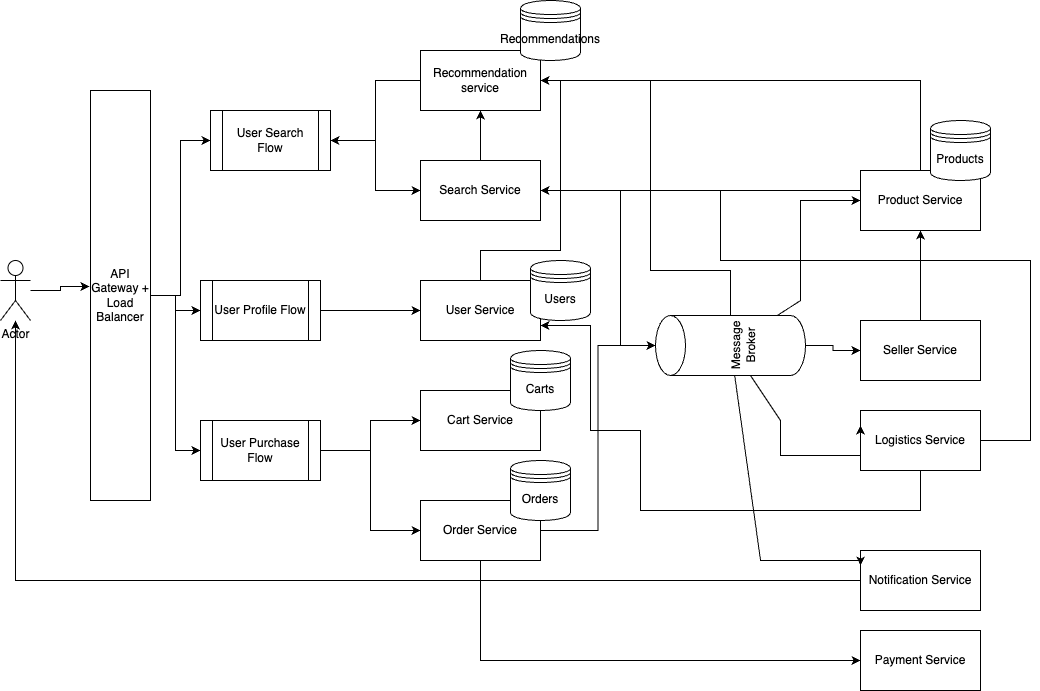

The diagram above was exported from draw.io. Its source (the exported page's mxGraphModel, read from the mxfile embedded in the PNG):
<mxGraphModel dx="2057" dy="765" grid="1" gridSize="10" guides="1" tooltips="1" connect="1" arrows="1" fold="1" page="1" pageScale="1" pageWidth="850" pageHeight="1100" math="0" shadow="0">
  <root>
    <mxCell id="0" />
    <mxCell id="1" parent="0" />
    <mxCell id="3Gt3xNcv31haKzNgGR7U-12" style="edgeStyle=orthogonalEdgeStyle;rounded=0;orthogonalLoop=1;jettySize=auto;html=1;entryX=1;entryY=0.5;entryDx=0;entryDy=0;" edge="1" parent="1" source="3Gt3xNcv31haKzNgGR7U-1" target="3Gt3xNcv31haKzNgGR7U-10">
      <mxGeometry relative="1" as="geometry" />
    </mxCell>
    <mxCell id="3Gt3xNcv31haKzNgGR7U-1" value="Recommendation service" style="rounded=0;whiteSpace=wrap;html=1;" vertex="1" parent="1">
      <mxGeometry x="200" y="100" width="120" height="60" as="geometry" />
    </mxCell>
    <mxCell id="3Gt3xNcv31haKzNgGR7U-52" style="edgeStyle=orthogonalEdgeStyle;rounded=0;orthogonalLoop=1;jettySize=auto;html=1;entryX=0.5;entryY=1;entryDx=0;entryDy=0;" edge="1" parent="1" source="3Gt3xNcv31haKzNgGR7U-2" target="3Gt3xNcv31haKzNgGR7U-1">
      <mxGeometry relative="1" as="geometry" />
    </mxCell>
    <mxCell id="3Gt3xNcv31haKzNgGR7U-2" value="Search Service" style="rounded=0;whiteSpace=wrap;html=1;" vertex="1" parent="1">
      <mxGeometry x="200" y="210" width="120" height="60" as="geometry" />
    </mxCell>
    <mxCell id="3Gt3xNcv31haKzNgGR7U-28" style="edgeStyle=orthogonalEdgeStyle;rounded=0;orthogonalLoop=1;jettySize=auto;html=1;entryX=1;entryY=0.5;entryDx=0;entryDy=0;" edge="1" parent="1" source="3Gt3xNcv31haKzNgGR7U-3" target="3Gt3xNcv31haKzNgGR7U-1">
      <mxGeometry relative="1" as="geometry">
        <Array as="points">
          <mxPoint x="260" y="300" />
          <mxPoint x="340" y="300" />
          <mxPoint x="340" y="130" />
        </Array>
      </mxGeometry>
    </mxCell>
    <mxCell id="3Gt3xNcv31haKzNgGR7U-3" value="User Service" style="rounded=0;whiteSpace=wrap;html=1;" vertex="1" parent="1">
      <mxGeometry x="200" y="330" width="120" height="60" as="geometry" />
    </mxCell>
    <mxCell id="3Gt3xNcv31haKzNgGR7U-4" value="Cart Service" style="rounded=0;whiteSpace=wrap;html=1;" vertex="1" parent="1">
      <mxGeometry x="200" y="440" width="120" height="60" as="geometry" />
    </mxCell>
    <mxCell id="3Gt3xNcv31haKzNgGR7U-44" style="edgeStyle=orthogonalEdgeStyle;rounded=0;orthogonalLoop=1;jettySize=auto;html=1;entryX=0;entryY=0.5;entryDx=0;entryDy=0;exitX=0.5;exitY=1;exitDx=0;exitDy=0;" edge="1" parent="1" source="3Gt3xNcv31haKzNgGR7U-5" target="3Gt3xNcv31haKzNgGR7U-43">
      <mxGeometry relative="1" as="geometry" />
    </mxCell>
    <mxCell id="3Gt3xNcv31haKzNgGR7U-5" value="Order Service" style="rounded=0;whiteSpace=wrap;html=1;" vertex="1" parent="1">
      <mxGeometry x="200" y="550" width="120" height="60" as="geometry" />
    </mxCell>
    <mxCell id="3Gt3xNcv31haKzNgGR7U-55" style="edgeStyle=orthogonalEdgeStyle;rounded=0;orthogonalLoop=1;jettySize=auto;html=1;exitX=0.75;exitY=0;exitDx=0;exitDy=0;entryX=1;entryY=0.5;entryDx=0;entryDy=0;" edge="1" parent="1" source="3Gt3xNcv31haKzNgGR7U-6" target="3Gt3xNcv31haKzNgGR7U-2">
      <mxGeometry relative="1" as="geometry">
        <Array as="points">
          <mxPoint x="810" y="490" />
          <mxPoint x="810" y="310" />
          <mxPoint x="500" y="310" />
          <mxPoint x="500" y="240" />
        </Array>
      </mxGeometry>
    </mxCell>
    <mxCell id="3Gt3xNcv31haKzNgGR7U-56" style="edgeStyle=orthogonalEdgeStyle;rounded=0;orthogonalLoop=1;jettySize=auto;html=1;entryX=1;entryY=0.75;entryDx=0;entryDy=0;" edge="1" parent="1" source="3Gt3xNcv31haKzNgGR7U-6" target="3Gt3xNcv31haKzNgGR7U-3">
      <mxGeometry relative="1" as="geometry">
        <Array as="points">
          <mxPoint x="700" y="560" />
          <mxPoint x="420" y="560" />
          <mxPoint x="420" y="480" />
          <mxPoint x="370" y="480" />
          <mxPoint x="370" y="375" />
        </Array>
      </mxGeometry>
    </mxCell>
    <mxCell id="3Gt3xNcv31haKzNgGR7U-6" value="Logistics Service" style="rounded=0;whiteSpace=wrap;html=1;" vertex="1" parent="1">
      <mxGeometry x="640" y="460" width="120" height="60" as="geometry" />
    </mxCell>
    <mxCell id="3Gt3xNcv31haKzNgGR7U-23" style="edgeStyle=orthogonalEdgeStyle;rounded=0;orthogonalLoop=1;jettySize=auto;html=1;" edge="1" parent="1" source="3Gt3xNcv31haKzNgGR7U-7" target="3Gt3xNcv31haKzNgGR7U-18">
      <mxGeometry relative="1" as="geometry" />
    </mxCell>
    <mxCell id="3Gt3xNcv31haKzNgGR7U-7" value="Notification Service" style="rounded=0;whiteSpace=wrap;html=1;" vertex="1" parent="1">
      <mxGeometry x="640" y="600" width="120" height="60" as="geometry" />
    </mxCell>
    <mxCell id="3Gt3xNcv31haKzNgGR7U-26" style="edgeStyle=orthogonalEdgeStyle;rounded=0;orthogonalLoop=1;jettySize=auto;html=1;entryX=1;entryY=0.5;entryDx=0;entryDy=0;" edge="1" parent="1" source="3Gt3xNcv31haKzNgGR7U-8" target="3Gt3xNcv31haKzNgGR7U-1">
      <mxGeometry relative="1" as="geometry">
        <Array as="points">
          <mxPoint x="700" y="130" />
        </Array>
      </mxGeometry>
    </mxCell>
    <mxCell id="3Gt3xNcv31haKzNgGR7U-53" style="edgeStyle=orthogonalEdgeStyle;rounded=0;orthogonalLoop=1;jettySize=auto;html=1;entryX=1;entryY=0.5;entryDx=0;entryDy=0;" edge="1" parent="1" source="3Gt3xNcv31haKzNgGR7U-8" target="3Gt3xNcv31haKzNgGR7U-2">
      <mxGeometry relative="1" as="geometry">
        <Array as="points">
          <mxPoint x="570" y="240" />
          <mxPoint x="570" y="240" />
        </Array>
      </mxGeometry>
    </mxCell>
    <mxCell id="3Gt3xNcv31haKzNgGR7U-8" value="Product Service" style="rounded=0;whiteSpace=wrap;html=1;" vertex="1" parent="1">
      <mxGeometry x="640" y="220" width="120" height="60" as="geometry" />
    </mxCell>
    <mxCell id="3Gt3xNcv31haKzNgGR7U-25" style="edgeStyle=orthogonalEdgeStyle;rounded=0;orthogonalLoop=1;jettySize=auto;html=1;entryX=0.5;entryY=1;entryDx=0;entryDy=0;" edge="1" parent="1" source="3Gt3xNcv31haKzNgGR7U-9" target="3Gt3xNcv31haKzNgGR7U-8">
      <mxGeometry relative="1" as="geometry" />
    </mxCell>
    <mxCell id="3Gt3xNcv31haKzNgGR7U-9" value="Seller Service" style="rounded=0;whiteSpace=wrap;html=1;" vertex="1" parent="1">
      <mxGeometry x="640" y="370" width="120" height="60" as="geometry" />
    </mxCell>
    <mxCell id="3Gt3xNcv31haKzNgGR7U-13" style="edgeStyle=orthogonalEdgeStyle;rounded=0;orthogonalLoop=1;jettySize=auto;html=1;entryX=0;entryY=0.5;entryDx=0;entryDy=0;" edge="1" parent="1" source="3Gt3xNcv31haKzNgGR7U-10" target="3Gt3xNcv31haKzNgGR7U-2">
      <mxGeometry relative="1" as="geometry" />
    </mxCell>
    <mxCell id="3Gt3xNcv31haKzNgGR7U-10" value="User Search Flow" style="shape=process;whiteSpace=wrap;html=1;backgroundOutline=1;" vertex="1" parent="1">
      <mxGeometry x="-10" y="160" width="120" height="60" as="geometry" />
    </mxCell>
    <mxCell id="3Gt3xNcv31haKzNgGR7U-16" style="edgeStyle=orthogonalEdgeStyle;rounded=0;orthogonalLoop=1;jettySize=auto;html=1;entryX=0;entryY=0.5;entryDx=0;entryDy=0;" edge="1" parent="1" source="3Gt3xNcv31haKzNgGR7U-11" target="3Gt3xNcv31haKzNgGR7U-4">
      <mxGeometry relative="1" as="geometry" />
    </mxCell>
    <mxCell id="3Gt3xNcv31haKzNgGR7U-17" style="edgeStyle=orthogonalEdgeStyle;rounded=0;orthogonalLoop=1;jettySize=auto;html=1;entryX=0;entryY=0.5;entryDx=0;entryDy=0;" edge="1" parent="1" source="3Gt3xNcv31haKzNgGR7U-11" target="3Gt3xNcv31haKzNgGR7U-5">
      <mxGeometry relative="1" as="geometry" />
    </mxCell>
    <mxCell id="3Gt3xNcv31haKzNgGR7U-11" value="User Purchase Flow" style="shape=process;whiteSpace=wrap;html=1;backgroundOutline=1;" vertex="1" parent="1">
      <mxGeometry x="-20" y="470" width="120" height="60" as="geometry" />
    </mxCell>
    <mxCell id="3Gt3xNcv31haKzNgGR7U-15" style="edgeStyle=orthogonalEdgeStyle;rounded=0;orthogonalLoop=1;jettySize=auto;html=1;entryX=0;entryY=0.5;entryDx=0;entryDy=0;" edge="1" parent="1" source="3Gt3xNcv31haKzNgGR7U-14" target="3Gt3xNcv31haKzNgGR7U-3">
      <mxGeometry relative="1" as="geometry" />
    </mxCell>
    <mxCell id="3Gt3xNcv31haKzNgGR7U-14" value="User Profile Flow" style="shape=process;whiteSpace=wrap;html=1;backgroundOutline=1;" vertex="1" parent="1">
      <mxGeometry x="-20" y="330" width="120" height="60" as="geometry" />
    </mxCell>
    <mxCell id="3Gt3xNcv31haKzNgGR7U-18" value="Actor" style="shape=umlActor;verticalLabelPosition=bottom;verticalAlign=top;html=1;outlineConnect=0;" vertex="1" parent="1">
      <mxGeometry x="-220" y="310" width="30" height="60" as="geometry" />
    </mxCell>
    <mxCell id="3Gt3xNcv31haKzNgGR7U-31" style="edgeStyle=orthogonalEdgeStyle;rounded=0;orthogonalLoop=1;jettySize=auto;html=1;entryX=1;entryY=0.5;entryDx=0;entryDy=0;exitX=1;exitY=0.5;exitDx=0;exitDy=0;exitPerimeter=0;" edge="1" parent="1" source="3Gt3xNcv31haKzNgGR7U-29" target="3Gt3xNcv31haKzNgGR7U-1">
      <mxGeometry relative="1" as="geometry">
        <Array as="points">
          <mxPoint x="510" y="320" />
          <mxPoint x="430" y="320" />
          <mxPoint x="430" y="130" />
        </Array>
      </mxGeometry>
    </mxCell>
    <mxCell id="3Gt3xNcv31haKzNgGR7U-34" style="edgeStyle=orthogonalEdgeStyle;rounded=0;orthogonalLoop=1;jettySize=auto;html=1;entryX=0;entryY=0.25;entryDx=0;entryDy=0;" edge="1" parent="1" source="3Gt3xNcv31haKzNgGR7U-29" target="3Gt3xNcv31haKzNgGR7U-6">
      <mxGeometry relative="1" as="geometry">
        <Array as="points">
          <mxPoint x="560" y="470" />
          <mxPoint x="560" y="505" />
        </Array>
      </mxGeometry>
    </mxCell>
    <mxCell id="3Gt3xNcv31haKzNgGR7U-35" style="edgeStyle=orthogonalEdgeStyle;rounded=0;orthogonalLoop=1;jettySize=auto;html=1;entryX=0;entryY=0.25;entryDx=0;entryDy=0;" edge="1" parent="1" source="3Gt3xNcv31haKzNgGR7U-29" target="3Gt3xNcv31haKzNgGR7U-7">
      <mxGeometry relative="1" as="geometry">
        <Array as="points">
          <mxPoint x="540" y="610" />
          <mxPoint x="640" y="610" />
        </Array>
      </mxGeometry>
    </mxCell>
    <mxCell id="3Gt3xNcv31haKzNgGR7U-54" style="edgeStyle=orthogonalEdgeStyle;rounded=0;orthogonalLoop=1;jettySize=auto;html=1;entryX=1;entryY=0.5;entryDx=0;entryDy=0;" edge="1" parent="1" source="3Gt3xNcv31haKzNgGR7U-29" target="3Gt3xNcv31haKzNgGR7U-2">
      <mxGeometry relative="1" as="geometry">
        <Array as="points">
          <mxPoint x="400" y="395" />
          <mxPoint x="400" y="240" />
        </Array>
      </mxGeometry>
    </mxCell>
    <mxCell id="3Gt3xNcv31haKzNgGR7U-57" style="edgeStyle=orthogonalEdgeStyle;rounded=0;orthogonalLoop=1;jettySize=auto;html=1;entryX=0;entryY=0.5;entryDx=0;entryDy=0;" edge="1" parent="1" source="3Gt3xNcv31haKzNgGR7U-29" target="3Gt3xNcv31haKzNgGR7U-8">
      <mxGeometry relative="1" as="geometry">
        <Array as="points">
          <mxPoint x="580" y="350" />
          <mxPoint x="580" y="250" />
        </Array>
      </mxGeometry>
    </mxCell>
    <mxCell id="3Gt3xNcv31haKzNgGR7U-60" style="edgeStyle=orthogonalEdgeStyle;rounded=0;orthogonalLoop=1;jettySize=auto;html=1;entryX=0;entryY=0.5;entryDx=0;entryDy=0;" edge="1" parent="1" source="3Gt3xNcv31haKzNgGR7U-29" target="3Gt3xNcv31haKzNgGR7U-9">
      <mxGeometry relative="1" as="geometry" />
    </mxCell>
    <mxCell id="3Gt3xNcv31haKzNgGR7U-29" value="Message Broker" style="shape=cylinder3;whiteSpace=wrap;html=1;boundedLbl=1;backgroundOutline=1;size=15;rotation=-90;" vertex="1" parent="1">
      <mxGeometry x="480" y="320" width="60" height="150" as="geometry" />
    </mxCell>
    <mxCell id="3Gt3xNcv31haKzNgGR7U-30" style="edgeStyle=orthogonalEdgeStyle;rounded=0;orthogonalLoop=1;jettySize=auto;html=1;entryX=0.5;entryY=0;entryDx=0;entryDy=0;entryPerimeter=0;" edge="1" parent="1" source="3Gt3xNcv31haKzNgGR7U-5" target="3Gt3xNcv31haKzNgGR7U-29">
      <mxGeometry relative="1" as="geometry" />
    </mxCell>
    <mxCell id="3Gt3xNcv31haKzNgGR7U-36" value="Products" style="shape=datastore;whiteSpace=wrap;html=1;" vertex="1" parent="1">
      <mxGeometry x="710" y="170" width="60" height="60" as="geometry" />
    </mxCell>
    <mxCell id="3Gt3xNcv31haKzNgGR7U-40" value="Carts" style="shape=datastore;whiteSpace=wrap;html=1;" vertex="1" parent="1">
      <mxGeometry x="290" y="400" width="60" height="60" as="geometry" />
    </mxCell>
    <mxCell id="3Gt3xNcv31haKzNgGR7U-41" value="Orders" style="shape=datastore;whiteSpace=wrap;html=1;" vertex="1" parent="1">
      <mxGeometry x="290" y="510" width="60" height="60" as="geometry" />
    </mxCell>
    <mxCell id="3Gt3xNcv31haKzNgGR7U-42" value="Users" style="shape=datastore;whiteSpace=wrap;html=1;" vertex="1" parent="1">
      <mxGeometry x="310" y="310" width="60" height="60" as="geometry" />
    </mxCell>
    <mxCell id="3Gt3xNcv31haKzNgGR7U-43" value="Payment Service" style="rounded=0;whiteSpace=wrap;html=1;" vertex="1" parent="1">
      <mxGeometry x="640" y="680" width="120" height="60" as="geometry" />
    </mxCell>
    <mxCell id="3Gt3xNcv31haKzNgGR7U-47" style="edgeStyle=orthogonalEdgeStyle;rounded=0;orthogonalLoop=1;jettySize=auto;html=1;entryX=0;entryY=0.5;entryDx=0;entryDy=0;" edge="1" parent="1" source="3Gt3xNcv31haKzNgGR7U-45" target="3Gt3xNcv31haKzNgGR7U-10">
      <mxGeometry relative="1" as="geometry" />
    </mxCell>
    <mxCell id="3Gt3xNcv31haKzNgGR7U-48" style="edgeStyle=orthogonalEdgeStyle;rounded=0;orthogonalLoop=1;jettySize=auto;html=1;entryX=0;entryY=0.5;entryDx=0;entryDy=0;" edge="1" parent="1" source="3Gt3xNcv31haKzNgGR7U-45" target="3Gt3xNcv31haKzNgGR7U-14">
      <mxGeometry relative="1" as="geometry" />
    </mxCell>
    <mxCell id="3Gt3xNcv31haKzNgGR7U-49" style="edgeStyle=orthogonalEdgeStyle;rounded=0;orthogonalLoop=1;jettySize=auto;html=1;entryX=0;entryY=0.5;entryDx=0;entryDy=0;" edge="1" parent="1" source="3Gt3xNcv31haKzNgGR7U-45" target="3Gt3xNcv31haKzNgGR7U-11">
      <mxGeometry relative="1" as="geometry" />
    </mxCell>
    <mxCell id="3Gt3xNcv31haKzNgGR7U-45" value="API Gateway + Load Balancer" style="rounded=0;whiteSpace=wrap;html=1;" vertex="1" parent="1">
      <mxGeometry x="-130" y="140" width="60" height="410" as="geometry" />
    </mxCell>
    <mxCell id="3Gt3xNcv31haKzNgGR7U-46" style="edgeStyle=orthogonalEdgeStyle;rounded=0;orthogonalLoop=1;jettySize=auto;html=1;entryX=-0.017;entryY=0.478;entryDx=0;entryDy=0;entryPerimeter=0;" edge="1" parent="1" source="3Gt3xNcv31haKzNgGR7U-18" target="3Gt3xNcv31haKzNgGR7U-45">
      <mxGeometry relative="1" as="geometry" />
    </mxCell>
    <mxCell id="3Gt3xNcv31haKzNgGR7U-50" value="Recommendations" style="shape=datastore;whiteSpace=wrap;html=1;" vertex="1" parent="1">
      <mxGeometry x="300" y="50" width="60" height="60" as="geometry" />
    </mxCell>
  </root>
</mxGraphModel>